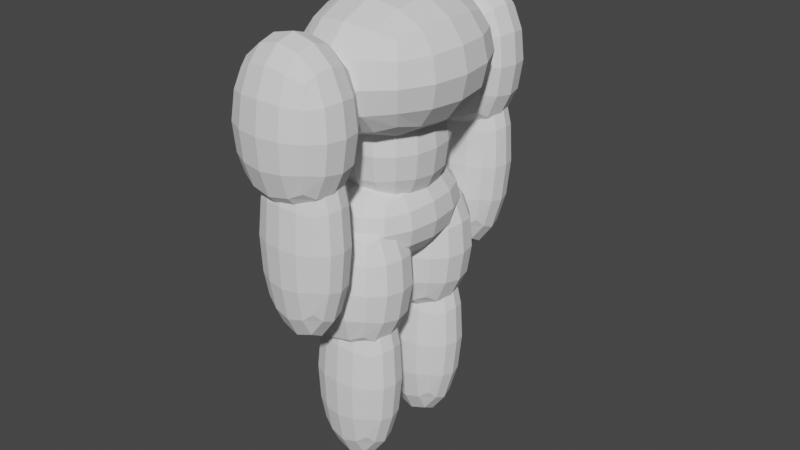 # Source: boby.blend  (saved by Blender 2.93.21; exported with 4.5.12 LTS)
import bpy
from mathutils import Matrix  # noqa: F401  (used for matrix-valued properties, if any)

bpy.ops.wm.read_factory_settings(use_empty=True)
scene = bpy.context.scene
scene.name = 'Scene'

# ---- collections
col_collection = bpy.data.collections.new('Collection'); scene.collection.children.link(col_collection)

# ---- world
world_world = bpy.data.worlds.new('World'); scene.world = world_world
world_world.use_nodes = True; world_world.node_tree.nodes.clear()
_N = world_world.node_tree.nodes; _L = world_world.node_tree.links
n0 = _N.new('ShaderNodeOutputWorld'); n0.name = 'World Output'; n0.location = (300, 300)
n1 = _N.new('ShaderNodeBackground'); n1.name = 'Background'; n1.location = (10, 300)
n1.inputs[0].default_value = (0.05088, 0.05088, 0.05088, 1.0)
_L.new(n1.outputs[0], n0.inputs[0])
n0.is_active_output = True
world_world.color = (0.05088, 0.05088, 0.05088)
world_world.use_sun_shadow = False
world_world.sun_shadow_jitter_overblur = 0.0

# ---- meshes
me_cube_001 = bpy.data.meshes.new('Cube.001')
me_cube_001.from_pydata([(-1.574, -1.335, -1.335), (-1.574, -1.335, 1.335), (-1.574, 1.335, -1.335), (-1.574, 1.335, 1.335), (1.0, -1.0, -1.0), (1.0, -1.0, 1.0), (1.0, 1.0, -1.0), (1.0, 1.0, 1.0)], [], [(0, 1, 3, 2), (2, 3, 7, 6), (6, 7, 5, 4), (4, 5, 1, 0), (2, 6, 4, 0), (7, 3, 1, 5)])
_uv = me_cube_001.uv_layers.new(name='UVMap')
_uv.uv.foreach_set('vector', [0.375, 0.0, 0.625, 0.0, 0.625, 0.25, 0.375, 0.25, 0.375, 0.25, 0.625, 0.25, 0.625, 0.5, 0.375, 0.5, 0.375, 0.5, 0.625, 0.5, 0.625, 0.75, 0.375, 0.75, 0.375, 0.75, 0.625, 0.75, 0.625, 1.0, 0.375, 1.0, 0.125, 0.5, 0.375, 0.5, 0.375, 0.75, 0.125, 0.75, 0.625, 0.5, 0.875, 0.5, 0.875, 0.75, 0.625, 0.75])
me_cube_001.use_remesh_fix_poles = True
me_cube_001.use_remesh_preserve_attributes = False
me_cube_001.update()
me_cube_002 = bpy.data.meshes.new('Cube.002')
me_cube_002.from_pydata([(-1.0, -1.0, -1.0), (-1.0, -1.0, 1.0), (-1.0, 1.0, -1.0), (-1.0, 1.0, 1.0), (1.0, -1.0, -1.0), (1.0, -1.0, 1.0), (1.0, 1.0, -1.0), (1.0, 1.0, 1.0)], [], [(0, 1, 3, 2), (2, 3, 7, 6), (6, 7, 5, 4), (4, 5, 1, 0), (2, 6, 4, 0), (7, 3, 1, 5)])
_uv = me_cube_002.uv_layers.new(name='UVMap')
_uv.uv.foreach_set('vector', [0.375, 0.0, 0.625, 0.0, 0.625, 0.25, 0.375, 0.25, 0.375, 0.25, 0.625, 0.25, 0.625, 0.5, 0.375, 0.5, 0.375, 0.5, 0.625, 0.5, 0.625, 0.75, 0.375, 0.75, 0.375, 0.75, 0.625, 0.75, 0.625, 1.0, 0.375, 1.0, 0.125, 0.5, 0.375, 0.5, 0.375, 0.75, 0.125, 0.75, 0.625, 0.5, 0.875, 0.5, 0.875, 0.75, 0.625, 0.75])
me_cube_002.use_remesh_fix_poles = True
me_cube_002.use_remesh_preserve_attributes = False
me_cube_002.update()
me_cube_003 = bpy.data.meshes.new('Cube.003')
me_cube_003.from_pydata([(-1.0, -1.0, -1.0), (-1.0, -1.0, 1.0), (-1.0, 1.0, -1.0), (-1.0, 1.0, 1.0), (1.0, -1.0, -1.0), (1.0, -1.0, 1.0), (1.0, 1.0, -1.0), (1.0, 1.0, 1.0)], [], [(0, 1, 3, 2), (2, 3, 7, 6), (6, 7, 5, 4), (4, 5, 1, 0), (2, 6, 4, 0), (7, 3, 1, 5)])
_uv = me_cube_003.uv_layers.new(name='UVMap')
_uv.uv.foreach_set('vector', [0.375, 0.0, 0.625, 0.0, 0.625, 0.25, 0.375, 0.25, 0.375, 0.25, 0.625, 0.25, 0.625, 0.5, 0.375, 0.5, 0.375, 0.5, 0.625, 0.5, 0.625, 0.75, 0.375, 0.75, 0.375, 0.75, 0.625, 0.75, 0.625, 1.0, 0.375, 1.0, 0.125, 0.5, 0.375, 0.5, 0.375, 0.75, 0.125, 0.75, 0.625, 0.5, 0.875, 0.5, 0.875, 0.75, 0.625, 0.75])
me_cube_003.use_remesh_fix_poles = True
me_cube_003.use_remesh_preserve_attributes = False
me_cube_003.update()
me_cube_004 = bpy.data.meshes.new('Cube.004')
me_cube_004.from_pydata([(-1.0, -1.0, -1.0), (-1.0, -1.0, 1.0), (-1.0, 1.0, -1.0), (-1.0, 1.0, 1.0), (1.0, -1.0, -1.0), (1.0, -1.0, 1.0), (1.0, 1.0, -1.0), (1.0, 1.0, 1.0)], [], [(0, 1, 3, 2), (2, 3, 7, 6), (6, 7, 5, 4), (4, 5, 1, 0), (2, 6, 4, 0), (7, 3, 1, 5)])
_uv = me_cube_004.uv_layers.new(name='UVMap')
_uv.uv.foreach_set('vector', [0.375, 0.0, 0.625, 0.0, 0.625, 0.25, 0.375, 0.25, 0.375, 0.25, 0.625, 0.25, 0.625, 0.5, 0.375, 0.5, 0.375, 0.5, 0.625, 0.5, 0.625, 0.75, 0.375, 0.75, 0.375, 0.75, 0.625, 0.75, 0.625, 1.0, 0.375, 1.0, 0.125, 0.5, 0.375, 0.5, 0.375, 0.75, 0.125, 0.75, 0.625, 0.5, 0.875, 0.5, 0.875, 0.75, 0.625, 0.75])
me_cube_004.use_remesh_fix_poles = True
me_cube_004.use_remesh_preserve_attributes = False
me_cube_004.update()
me_cube_005 = bpy.data.meshes.new('Cube.005')
me_cube_005.from_pydata([(-1.0, -1.0, -1.0), (-1.0, -1.0, 1.0), (-1.0, 1.0, -1.0), (-1.0, 1.0, 1.0), (1.0, -1.0, -1.0), (1.0, -1.0, 1.0), (1.0, 1.0, -1.0), (1.0, 1.0, 1.0)], [], [(0, 1, 3, 2), (2, 3, 7, 6), (6, 7, 5, 4), (4, 5, 1, 0), (2, 6, 4, 0), (7, 3, 1, 5)])
_uv = me_cube_005.uv_layers.new(name='UVMap')
_uv.uv.foreach_set('vector', [0.375, 0.0, 0.625, 0.0, 0.625, 0.25, 0.375, 0.25, 0.375, 0.25, 0.625, 0.25, 0.625, 0.5, 0.375, 0.5, 0.375, 0.5, 0.625, 0.5, 0.625, 0.75, 0.375, 0.75, 0.375, 0.75, 0.625, 0.75, 0.625, 1.0, 0.375, 1.0, 0.125, 0.5, 0.375, 0.5, 0.375, 0.75, 0.125, 0.75, 0.625, 0.5, 0.875, 0.5, 0.875, 0.75, 0.625, 0.75])
me_cube_005.use_remesh_fix_poles = True
me_cube_005.use_remesh_preserve_attributes = False
me_cube_005.update()
me_cube_006 = bpy.data.meshes.new('Cube.006')
me_cube_006.from_pydata([(-1.0, -1.0, -1.0), (-1.0, -1.0, 1.0), (-1.0, 1.0, -1.0), (-1.0, 1.0, 1.0), (1.0, -1.0, -1.0), (1.0, -1.0, 1.0), (1.0, 1.0, -1.0), (1.0, 1.0, 1.0)], [], [(0, 1, 3, 2), (2, 3, 7, 6), (6, 7, 5, 4), (4, 5, 1, 0), (2, 6, 4, 0), (7, 3, 1, 5)])
_uv = me_cube_006.uv_layers.new(name='UVMap')
_uv.uv.foreach_set('vector', [0.375, 0.0, 0.625, 0.0, 0.625, 0.25, 0.375, 0.25, 0.375, 0.25, 0.625, 0.25, 0.625, 0.5, 0.375, 0.5, 0.375, 0.5, 0.625, 0.5, 0.625, 0.75, 0.375, 0.75, 0.375, 0.75, 0.625, 0.75, 0.625, 1.0, 0.375, 1.0, 0.125, 0.5, 0.375, 0.5, 0.375, 0.75, 0.125, 0.75, 0.625, 0.5, 0.875, 0.5, 0.875, 0.75, 0.625, 0.75])
me_cube_006.use_remesh_fix_poles = True
me_cube_006.use_remesh_preserve_attributes = False
me_cube_006.update()
me_cube_007 = bpy.data.meshes.new('Cube.007')
me_cube_007.from_pydata([(-1.0, -1.0, -1.0), (-1.0, -1.0, 1.0), (-1.0, 1.0, -1.0), (-1.0, 1.0, 1.0), (1.0, -1.0, -1.0), (1.0, -1.0, 1.0), (1.0, 1.0, -1.0), (1.0, 1.0, 1.0)], [], [(0, 1, 3, 2), (2, 3, 7, 6), (6, 7, 5, 4), (4, 5, 1, 0), (2, 6, 4, 0), (7, 3, 1, 5)])
_uv = me_cube_007.uv_layers.new(name='UVMap')
_uv.uv.foreach_set('vector', [0.375, 0.0, 0.625, 0.0, 0.625, 0.25, 0.375, 0.25, 0.375, 0.25, 0.625, 0.25, 0.625, 0.5, 0.375, 0.5, 0.375, 0.5, 0.625, 0.5, 0.625, 0.75, 0.375, 0.75, 0.375, 0.75, 0.625, 0.75, 0.625, 1.0, 0.375, 1.0, 0.125, 0.5, 0.375, 0.5, 0.375, 0.75, 0.125, 0.75, 0.625, 0.5, 0.875, 0.5, 0.875, 0.75, 0.625, 0.75])
me_cube_007.use_remesh_fix_poles = True
me_cube_007.use_remesh_preserve_attributes = False
me_cube_007.update()
me_cube_009 = bpy.data.meshes.new('Cube.009')
me_cube_009.from_pydata([(-1.0, -1.0, -1.0), (-1.0, -1.0, 1.0), (-1.0, 1.0, -1.0), (-1.0, 1.0, 1.0), (1.0, -1.0, -1.0), (1.0, -1.0, 1.0), (1.0, 1.0, -1.0), (1.0, 1.0, 1.0)], [], [(0, 1, 3, 2), (2, 3, 7, 6), (6, 7, 5, 4), (4, 5, 1, 0), (2, 6, 4, 0), (7, 3, 1, 5)])
_uv = me_cube_009.uv_layers.new(name='UVMap')
_uv.uv.foreach_set('vector', [0.375, 0.0, 0.625, 0.0, 0.625, 0.25, 0.375, 0.25, 0.375, 0.25, 0.625, 0.25, 0.625, 0.5, 0.375, 0.5, 0.375, 0.5, 0.625, 0.5, 0.625, 0.75, 0.375, 0.75, 0.375, 0.75, 0.625, 0.75, 0.625, 1.0, 0.375, 1.0, 0.125, 0.5, 0.375, 0.5, 0.375, 0.75, 0.125, 0.75, 0.625, 0.5, 0.875, 0.5, 0.875, 0.75, 0.625, 0.75])
me_cube_009.use_remesh_fix_poles = True
me_cube_009.use_remesh_preserve_attributes = False
me_cube_009.update()
me_cube_008 = bpy.data.meshes.new('Cube.008')
me_cube_008.from_pydata([(-1.0, -1.0, -1.0), (-1.0, -1.0, 1.0), (-1.0, 1.0, -1.0), (-1.0, 1.0, 1.0), (1.0, -1.0, -1.0), (1.0, -1.0, 1.0), (1.0, 1.0, -1.0), (1.0, 1.0, 1.0)], [], [(0, 1, 3, 2), (2, 3, 7, 6), (6, 7, 5, 4), (4, 5, 1, 0), (2, 6, 4, 0), (7, 3, 1, 5)])
_uv = me_cube_008.uv_layers.new(name='UVMap')
_uv.uv.foreach_set('vector', [0.375, 0.0, 0.625, 0.0, 0.625, 0.25, 0.375, 0.25, 0.375, 0.25, 0.625, 0.25, 0.625, 0.5, 0.375, 0.5, 0.375, 0.5, 0.625, 0.5, 0.625, 0.75, 0.375, 0.75, 0.375, 0.75, 0.625, 0.75, 0.625, 1.0, 0.375, 1.0, 0.125, 0.5, 0.375, 0.5, 0.375, 0.75, 0.125, 0.75, 0.625, 0.5, 0.875, 0.5, 0.875, 0.75, 0.625, 0.75])
me_cube_008.use_remesh_fix_poles = True
me_cube_008.use_remesh_preserve_attributes = False
me_cube_008.update()
me_cube_011 = bpy.data.meshes.new('Cube.011')
me_cube_011.from_pydata([(-1.0, -1.0, -1.0), (-1.0, -1.0, 1.0), (-1.0, 1.0, -1.0), (-1.0, 1.0, 1.0), (1.0, -1.0, -1.0), (1.0, -1.0, 1.0), (1.0, 1.0, -1.0), (1.0, 1.0, 1.0)], [], [(0, 1, 3, 2), (2, 3, 7, 6), (6, 7, 5, 4), (4, 5, 1, 0), (2, 6, 4, 0), (7, 3, 1, 5)])
_uv = me_cube_011.uv_layers.new(name='UVMap')
_uv.uv.foreach_set('vector', [0.375, 0.0, 0.625, 0.0, 0.625, 0.25, 0.375, 0.25, 0.375, 0.25, 0.625, 0.25, 0.625, 0.5, 0.375, 0.5, 0.375, 0.5, 0.625, 0.5, 0.625, 0.75, 0.375, 0.75, 0.375, 0.75, 0.625, 0.75, 0.625, 1.0, 0.375, 1.0, 0.125, 0.5, 0.375, 0.5, 0.375, 0.75, 0.125, 0.75, 0.625, 0.5, 0.875, 0.5, 0.875, 0.75, 0.625, 0.75])
me_cube_011.use_remesh_fix_poles = True
me_cube_011.use_remesh_preserve_attributes = False
me_cube_011.update()
me_cube_010 = bpy.data.meshes.new('Cube.010')
me_cube_010.from_pydata([(-1.0, -1.0, -1.0), (-1.0, -1.0, 1.0), (-1.0, 1.0, -1.0), (-1.0, 1.0, 1.0), (1.0, -1.0, -1.0), (1.0, -1.0, 1.0), (1.0, 1.0, -1.0), (1.0, 1.0, 1.0)], [], [(0, 1, 3, 2), (2, 3, 7, 6), (6, 7, 5, 4), (4, 5, 1, 0), (2, 6, 4, 0), (7, 3, 1, 5)])
_uv = me_cube_010.uv_layers.new(name='UVMap')
_uv.uv.foreach_set('vector', [0.375, 0.0, 0.625, 0.0, 0.625, 0.25, 0.375, 0.25, 0.375, 0.25, 0.625, 0.25, 0.625, 0.5, 0.375, 0.5, 0.375, 0.5, 0.625, 0.5, 0.625, 0.75, 0.375, 0.75, 0.375, 0.75, 0.625, 0.75, 0.625, 1.0, 0.375, 1.0, 0.125, 0.5, 0.375, 0.5, 0.375, 0.75, 0.125, 0.75, 0.625, 0.5, 0.875, 0.5, 0.875, 0.75, 0.625, 0.75])
me_cube_010.use_remesh_fix_poles = True
me_cube_010.use_remesh_preserve_attributes = False
me_cube_010.update()

# ---- objects
ob_cube = bpy.data.objects.new('Cube', me_cube_001)
ob_cube_001 = bpy.data.objects.new('Cube.001', me_cube_002)
ob_cube_002 = bpy.data.objects.new('Cube.002', me_cube_003)
ob_cube_003 = bpy.data.objects.new('Cube.003', me_cube_004)
ob_cube_004 = bpy.data.objects.new('Cube.004', me_cube_005)
ob_cube_005 = bpy.data.objects.new('Cube.005', me_cube_006)
ob_cube_006 = bpy.data.objects.new('Cube.006', me_cube_007)
ob_cube_008 = bpy.data.objects.new('Cube.008', me_cube_009)
ob_cube_007 = bpy.data.objects.new('Cube.007', me_cube_008)
ob_cube_010 = bpy.data.objects.new('Cube.010', me_cube_011)
ob_cube_009 = bpy.data.objects.new('Cube.009', me_cube_010)

# ---- transforms, parenting, visibility, modifiers, constraints
ob_cube.location = (0.0, 0.0, 10.77)
ob_cube.scale = (1.43, 2.126, 1.43)
_m = ob_cube.modifiers.new('Subdivision', 'SUBSURF')
ob_cube_001.location = (-0.6079, 0.03719, 9.16)
ob_cube_001.scale = (1.26, 1.397, 1.684)
_m = ob_cube_001.modifiers.new('Subdivision', 'SUBSURF')
ob_cube_002.location = (-0.6991, 0.02632, 7.663)
ob_cube_002.scale = (1.418, 1.935, 1.142)
_m = ob_cube_002.modifiers.new('Subdivision', 'SUBSURF')
ob_cube_003.location = (-0.6907, 0.9228, 6.58)
ob_cube_003.rotation_euler = (-1.603, -0.0, 0.0)
ob_cube_003.scale = (1.418, 1.935, 1.142)
_m = ob_cube_003.modifiers.new('Subdivision', 'SUBSURF')
ob_cube_004.location = (-0.6991, -0.9808, 6.532)
ob_cube_004.rotation_euler = (-1.649, -0.0, 0.0)
ob_cube_004.scale = (1.418, 1.935, 1.142)
_m = ob_cube_004.modifiers.new('Subdivision', 'SUBSURF')
ob_cube_005.location = (-0.5636, 0.9228, 4.388)
ob_cube_005.rotation_euler = (-1.603, -0.0, 0.0)
ob_cube_005.scale = (1.123, 2.483, 0.8225)
_m = ob_cube_005.modifiers.new('Subdivision', 'SUBSURF')
ob_cube_006.location = (-0.5636, -1.091, 4.388)
ob_cube_006.rotation_euler = (-1.603, -0.0, 0.0)
ob_cube_006.scale = (1.123, 2.483, 0.8531)
_m = ob_cube_006.modifiers.new('Subdivision', 'SUBSURF')
ob_cube_008.location = (-0.6907, 2.48, 10.16)
ob_cube_008.rotation_euler = (-1.603, -0.0, 0.0)
ob_cube_008.scale = (1.418, 1.935, 1.142)
_m = ob_cube_008.modifiers.new('Subdivision', 'SUBSURF')
ob_cube_007.location = (-0.5636, 2.48, 7.969)
ob_cube_007.rotation_euler = (-1.603, -0.0, 0.0)
ob_cube_007.scale = (1.123, 2.483, 0.8225)
_m = ob_cube_007.modifiers.new('Subdivision', 'SUBSURF')
ob_cube_010.location = (-0.5636, -2.49, 7.969)
ob_cube_010.rotation_euler = (-1.603, -0.0, 0.0)
ob_cube_010.scale = (1.123, 2.483, 0.8225)
_m = ob_cube_010.modifiers.new('Subdivision', 'SUBSURF')
ob_cube_009.location = (-0.6907, -2.49, 10.16)
ob_cube_009.rotation_euler = (-1.603, -0.0, 0.0)
ob_cube_009.scale = (1.418, 1.935, 1.142)
_m = ob_cube_009.modifiers.new('Subdivision', 'SUBSURF')

# ---- collection membership
col_collection.objects.link(ob_cube)
col_collection.objects.link(ob_cube_001)
col_collection.objects.link(ob_cube_002)
col_collection.objects.link(ob_cube_003)
col_collection.objects.link(ob_cube_004)
col_collection.objects.link(ob_cube_005)
col_collection.objects.link(ob_cube_006)
col_collection.objects.link(ob_cube_008)
col_collection.objects.link(ob_cube_007)
col_collection.objects.link(ob_cube_010)
col_collection.objects.link(ob_cube_009)

# ---- scene / render settings (as saved in the file)
scene.frame_start = 1; scene.frame_end = 250; scene.frame_set(1)
scene.render.engine = 'BLENDER_EEVEE_NEXT'
scene.cycles.use_denoising = False
scene.cycles.samples = 128
scene.cycles.sampling_pattern = 'TABULATED_SOBOL'
scene.cycles.use_adaptive_sampling = False
scene.cycles.use_light_tree = False
scene.view_settings.view_transform = 'Filmic'
bpy.context.view_layer.update()

# ---- added for rendering (the .blend has no active camera and no usable light): camera, sun
cam_auto = bpy.data.cameras.new('AutoCamera')
cam_auto.lens = 50.0
cam_auto.sensor_width = 36.0
cam_auto.clip_end = 1000.0
ob_auto_camera = bpy.data.objects.new('AutoCamera', cam_auto)
scene.collection.objects.link(ob_auto_camera)
ob_auto_camera.location = (12.1658, -15.0969, 17.3421)
ob_auto_camera.rotation_euler = (1.09748, -7.21219e-08, 0.694738)
scene.camera = ob_auto_camera
light_auto_sun = bpy.data.lights.new('AutoSun', 'SUN')
light_auto_sun.energy = 3.0
light_auto_sun.angle = 0.0523599
ob_auto_sun = bpy.data.objects.new('AutoSun', light_auto_sun)
scene.collection.objects.link(ob_auto_sun)
ob_auto_sun.rotation_euler = (0.872665, 0.174533, 0.523599)
bpy.context.view_layer.update()
